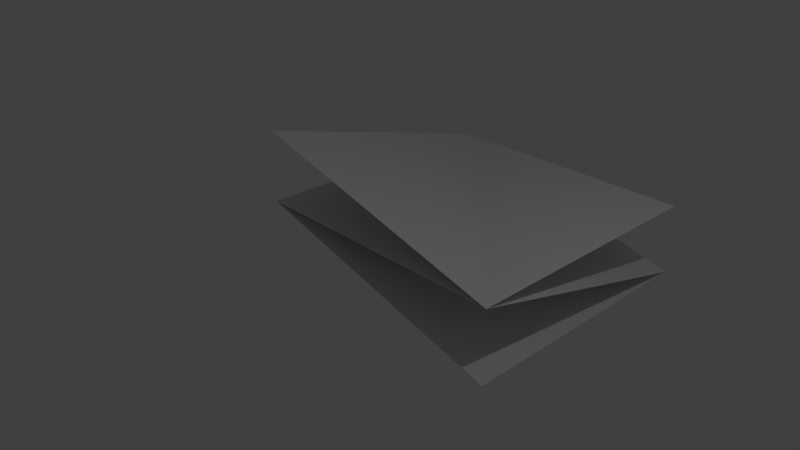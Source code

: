 # Source: 15eg-diag-quad.blend  (saved by Blender 2.78.0; exported with 4.5.12 LTS)
import bpy
from mathutils import Matrix  # noqa: F401  (used for matrix-valued properties, if any)

bpy.ops.wm.read_factory_settings(use_empty=True)
scene = bpy.context.scene
scene.name = 'Scene'

# ---- collections
col_collection_1 = bpy.data.collections.new('Collection 1'); scene.collection.children.link(col_collection_1)

# ---- materials (node trees are filled in below, after node groups)
mat_material = bpy.data.materials.new('Material')
mat_material.alpha_threshold = 0.0
mat_material.use_transparent_shadow = False
mat_material.roughness = 0.5
mat_material.line_color = (0.0, 0.0, 0.0, 1.0)
mat_material_002 = bpy.data.materials.new('Material.002')
mat_material_002.alpha_threshold = 0.0
mat_material_002.use_transparent_shadow = False
mat_material_002.roughness = 0.5
mat_material_002.line_color = (0.0, 0.0, 0.0, 1.0)

# ---- material node trees

# ---- world
world_world = bpy.data.worlds.new('World'); scene.world = world_world
world_world.color = (0.05088, 0.05088, 0.05088)
world_world.use_sun_shadow = False
world_world.sun_shadow_jitter_overblur = 0.0
world_world.cycles.sampling_method = 'MANUAL'

# ---- cameras
cam_camera = bpy.data.cameras.new('Camera')
cam_camera.clip_end = 100.0
cam_camera.lens = 35.0
cam_camera.sensor_width = 32.0
cam_camera.sensor_height = 18.0
cam_camera.ortho_scale = 7.314
cam_camera.dof.focus_distance = 0.0
cam_camera.dof.aperture_fstop = 128.0

# ---- lights
light_lamp = bpy.data.lights.new('Lamp', 'POINT')
light_lamp.transmission_factor = 0.0
light_lamp.cutoff_distance = 30.0
light_lamp.energy = 100.0
light_lamp.shadow_buffer_clip_start = 1.001
light_lamp.shadow_soft_size = 0.1
light_lamp.shadow_maximum_resolution = 0.006
light_lamp.use_absolute_resolution = True

# ---- meshes
me_plane = bpy.data.meshes.new('Plane')
me_plane.from_pydata([(-2.0, -2.0, 0.0), (2.0, -2.0, 0.0), (-2.0, 2.0, 0.0), (2.0, 2.0, 0.0)], [], [(0, 1, 3, 2)])
me_plane.use_remesh_preserve_volume = False
me_plane.use_remesh_preserve_attributes = False
me_plane.use_mirror_vertex_groups = False
me_plane.update()
me_cube = bpy.data.meshes.new('Cube')
me_cube.from_pydata([(2.0, 0.0, 0.07174), (2.0, 4.0, -1.0), (-2.0, 1.192e-07, 1.14), (-2.0, 4.0, 0.07174)], [], [(2, 0, 1, 3)])
me_cube.materials.append(mat_material)
me_cube.use_remesh_preserve_volume = False
me_cube.use_remesh_preserve_attributes = False
me_cube.use_mirror_vertex_groups = False
me_cube.update()
me_cube_002 = bpy.data.meshes.new('Cube.002')
me_cube_002.from_pydata([(2.0, 1.192e-07, -1.0), (2.0, 4.0, -1.0), (-2.0, 1.192e-07, 0.07174), (-2.0, 4.0, 0.07174)], [], [(2, 0, 1, 3)])
me_cube_002.materials.append(mat_material_002)
me_cube_002.use_remesh_preserve_volume = False
me_cube_002.use_remesh_preserve_attributes = False
me_cube_002.use_mirror_vertex_groups = False
me_cube_002.update()

# ---- objects
ob_plane = bpy.data.objects.new('Plane', me_plane)
ob_cube = bpy.data.objects.new('Cube', me_cube)
ob_lamp = bpy.data.objects.new('Lamp', light_lamp)
ob_camera = bpy.data.objects.new('Camera', cam_camera)
ob_cube_001 = bpy.data.objects.new('Cube.001', me_cube_002)

# ---- transforms, parenting, visibility, modifiers, constraints
ob_plane.location = (0.0003622, 2.0, 0.07174)
ob_plane.lineart.crease_threshold = 0.0
ob_cube.location = (0.0, 0.0, 0.0)
ob_cube.lock_rotations_4d = False
ob_cube.empty_display_type = 'ARROWS'
ob_cube.lineart.crease_threshold = 0.0
ob_lamp.location = (4.076, 1.005, 5.904)
ob_lamp.rotation_euler = (0.6503, 0.05522, 1.866)
ob_lamp.lock_rotations_4d = False
ob_lamp.empty_display_type = 'ARROWS'
ob_lamp.color = (0.0, 0.0, 0.0, 0.0)
ob_lamp.lineart.crease_threshold = 0.0
ob_camera.location = (7.481, -6.508, 5.344)
ob_camera.rotation_euler = (1.109, 0.0, 0.8149)
ob_camera.lock_rotations_4d = False
ob_camera.empty_display_type = 'ARROWS'
ob_camera.color = (0.0, 0.0, 0.0, 0.0)
ob_camera.display_type = 'WIRE'
ob_camera.lineart.crease_threshold = 0.0
ob_cube_001.location = (0.0, 0.0, 0.0)
ob_cube_001.lock_rotations_4d = False
ob_cube_001.empty_display_type = 'ARROWS'
ob_cube_001.lineart.crease_threshold = 0.0

# ---- collection membership
col_collection_1.objects.link(ob_plane)
col_collection_1.objects.link(ob_cube)
col_collection_1.objects.link(ob_lamp)
col_collection_1.objects.link(ob_camera)
col_collection_1.objects.link(ob_cube_001)

# ---- scene / render settings (as saved in the file)
scene.camera = ob_camera
scene.frame_start = 1; scene.frame_end = 250; scene.frame_set(1)
scene.render.engine = 'BLENDER_EEVEE_NEXT'
scene.render.resolution_percentage = 50
scene.render.dither_intensity = 0.0
scene.cycles.use_denoising = False
scene.cycles.samples = 128
scene.cycles.sampling_pattern = 'TABULATED_SOBOL'
scene.cycles.light_sampling_threshold = 0.0
scene.cycles.use_adaptive_sampling = False
scene.cycles.use_light_tree = False
scene.cycles.blur_glossy = 0.0
scene.cycles.sample_clamp_indirect = 0.0
scene.view_settings.view_transform = 'Standard'
bpy.context.view_layer.update()
